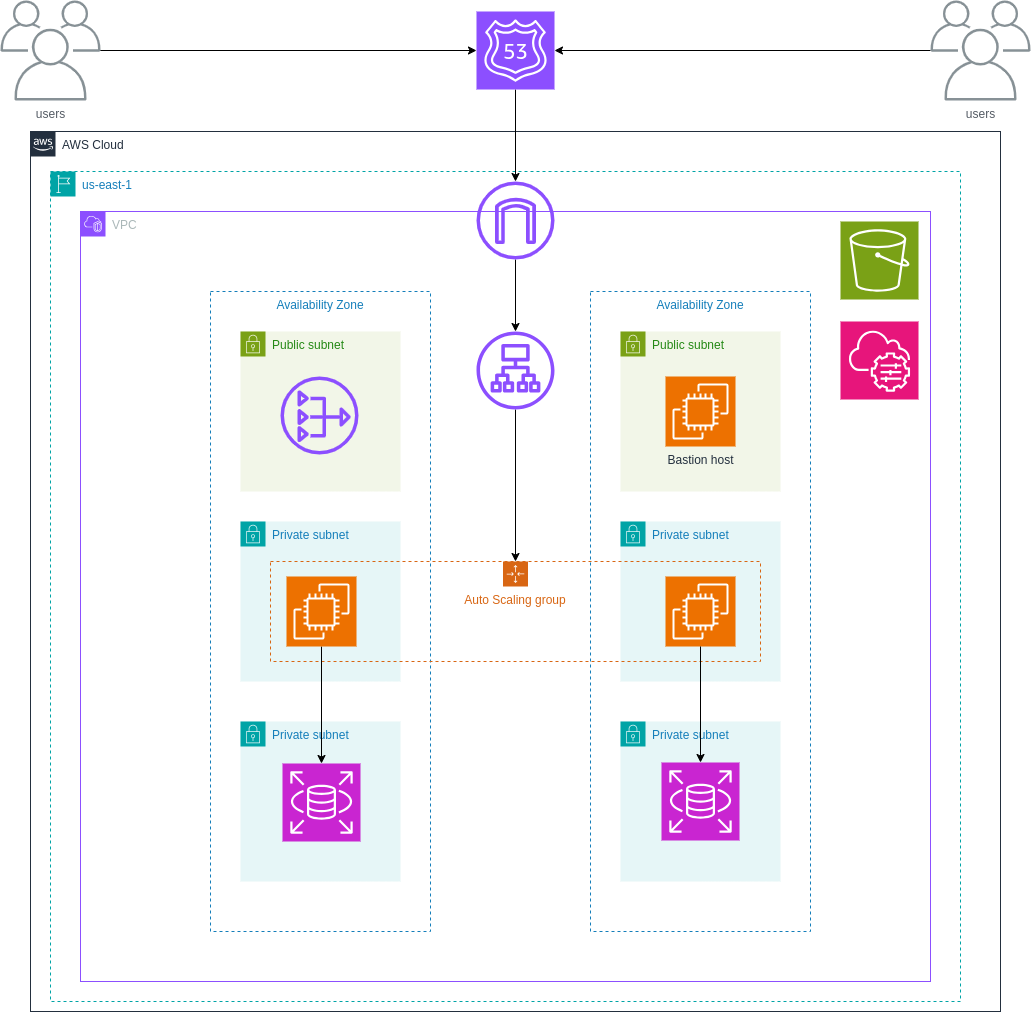

The diagram above was exported from draw.io. Its source (the exported page's mxGraphModel, read from the mxfile embedded in the PNG):
<mxGraphModel dx="2904" dy="810" grid="1" gridSize="10" guides="1" tooltips="1" connect="1" arrows="1" fold="1" page="1" pageScale="1" pageWidth="1169" pageHeight="827" math="0" shadow="0">
  <root>
    <mxCell id="0" />
    <mxCell id="1" parent="0" />
    <mxCell id="6XBskQKXupd1THMXSPwa-1" value="AWS Cloud" style="points=[[0,0],[0.25,0],[0.5,0],[0.75,0],[1,0],[1,0.25],[1,0.5],[1,0.75],[1,1],[0.75,1],[0.5,1],[0.25,1],[0,1],[0,0.75],[0,0.5],[0,0.25]];outlineConnect=0;gradientColor=none;html=1;whiteSpace=wrap;fontSize=12;fontStyle=0;container=1;pointerEvents=0;collapsible=0;recursiveResize=0;shape=mxgraph.aws4.group;grIcon=mxgraph.aws4.group_aws_cloud_alt;strokeColor=#232F3E;fillColor=none;verticalAlign=top;align=left;spacingLeft=30;fontColor=#232F3E;dashed=0;" parent="1" vertex="1">
      <mxGeometry x="-340" y="440" width="970" height="880" as="geometry" />
    </mxCell>
    <mxCell id="6XBskQKXupd1THMXSPwa-6" value="us-east-1" style="points=[[0,0],[0.25,0],[0.5,0],[0.75,0],[1,0],[1,0.25],[1,0.5],[1,0.75],[1,1],[0.75,1],[0.5,1],[0.25,1],[0,1],[0,0.75],[0,0.5],[0,0.25]];outlineConnect=0;gradientColor=none;html=1;whiteSpace=wrap;fontSize=12;fontStyle=0;container=1;pointerEvents=0;collapsible=0;recursiveResize=0;shape=mxgraph.aws4.group;grIcon=mxgraph.aws4.group_region;strokeColor=#00A4A6;fillColor=none;verticalAlign=top;align=left;spacingLeft=30;fontColor=#147EBA;dashed=1;" parent="6XBskQKXupd1THMXSPwa-1" vertex="1">
      <mxGeometry x="20" y="40" width="910" height="830" as="geometry" />
    </mxCell>
    <mxCell id="n0GiXMXYoQ9MLGe7OZmw-1" value="VPC" style="points=[[0,0],[0.25,0],[0.5,0],[0.75,0],[1,0],[1,0.25],[1,0.5],[1,0.75],[1,1],[0.75,1],[0.5,1],[0.25,1],[0,1],[0,0.75],[0,0.5],[0,0.25]];outlineConnect=0;gradientColor=none;html=1;whiteSpace=wrap;fontSize=12;fontStyle=0;container=1;pointerEvents=0;collapsible=0;recursiveResize=0;shape=mxgraph.aws4.group;grIcon=mxgraph.aws4.group_vpc2;strokeColor=#8C4FFF;fillColor=none;verticalAlign=top;align=left;spacingLeft=30;fontColor=#AAB7B8;dashed=0;" parent="6XBskQKXupd1THMXSPwa-6" vertex="1">
      <mxGeometry x="30" y="40" width="850" height="770" as="geometry" />
    </mxCell>
    <mxCell id="2C4NMv1FfApl9NM-EoUE-21" value="" style="edgeStyle=orthogonalEdgeStyle;rounded=0;orthogonalLoop=1;jettySize=auto;html=1;" edge="1" parent="n0GiXMXYoQ9MLGe7OZmw-1" source="n0GiXMXYoQ9MLGe7OZmw-27" target="75wpHgrGp6yglpPZs9wF-19">
      <mxGeometry relative="1" as="geometry" />
    </mxCell>
    <mxCell id="n0GiXMXYoQ9MLGe7OZmw-27" value="" style="sketch=0;outlineConnect=0;fontColor=#232F3E;gradientColor=none;fillColor=#8C4FFF;strokeColor=none;dashed=0;verticalLabelPosition=bottom;verticalAlign=top;align=center;html=1;fontSize=12;fontStyle=0;aspect=fixed;pointerEvents=1;shape=mxgraph.aws4.internet_gateway;" parent="n0GiXMXYoQ9MLGe7OZmw-1" vertex="1">
      <mxGeometry x="396" y="-30" width="78" height="78" as="geometry" />
    </mxCell>
    <mxCell id="75wpHgrGp6yglpPZs9wF-1" value="Availability Zone" style="fillColor=none;strokeColor=#147EBA;dashed=1;verticalAlign=top;fontStyle=0;fontColor=#147EBA;whiteSpace=wrap;html=1;" parent="n0GiXMXYoQ9MLGe7OZmw-1" vertex="1">
      <mxGeometry x="130" y="80" width="220" height="640" as="geometry" />
    </mxCell>
    <mxCell id="75wpHgrGp6yglpPZs9wF-3" value="Public subnet" style="points=[[0,0],[0.25,0],[0.5,0],[0.75,0],[1,0],[1,0.25],[1,0.5],[1,0.75],[1,1],[0.75,1],[0.5,1],[0.25,1],[0,1],[0,0.75],[0,0.5],[0,0.25]];outlineConnect=0;gradientColor=none;html=1;whiteSpace=wrap;fontSize=12;fontStyle=0;container=1;pointerEvents=0;collapsible=0;recursiveResize=0;shape=mxgraph.aws4.group;grIcon=mxgraph.aws4.group_security_group;grStroke=0;strokeColor=#7AA116;fillColor=#F2F6E8;verticalAlign=top;align=left;spacingLeft=30;fontColor=#248814;dashed=0;" parent="n0GiXMXYoQ9MLGe7OZmw-1" vertex="1">
      <mxGeometry x="160" y="120" width="160" height="160" as="geometry" />
    </mxCell>
    <mxCell id="75wpHgrGp6yglpPZs9wF-18" value="" style="sketch=0;outlineConnect=0;fontColor=#232F3E;gradientColor=none;fillColor=#8C4FFF;strokeColor=none;dashed=0;verticalLabelPosition=bottom;verticalAlign=top;align=center;html=1;fontSize=12;fontStyle=0;aspect=fixed;pointerEvents=1;shape=mxgraph.aws4.nat_gateway;" parent="75wpHgrGp6yglpPZs9wF-3" vertex="1">
      <mxGeometry x="40" y="45" width="78" height="78" as="geometry" />
    </mxCell>
    <mxCell id="75wpHgrGp6yglpPZs9wF-5" value="Private subnet" style="points=[[0,0],[0.25,0],[0.5,0],[0.75,0],[1,0],[1,0.25],[1,0.5],[1,0.75],[1,1],[0.75,1],[0.5,1],[0.25,1],[0,1],[0,0.75],[0,0.5],[0,0.25]];outlineConnect=0;gradientColor=none;html=1;whiteSpace=wrap;fontSize=12;fontStyle=0;container=1;pointerEvents=0;collapsible=0;recursiveResize=0;shape=mxgraph.aws4.group;grIcon=mxgraph.aws4.group_security_group;grStroke=0;strokeColor=#00A4A6;fillColor=#E6F6F7;verticalAlign=top;align=left;spacingLeft=30;fontColor=#147EBA;dashed=0;" parent="n0GiXMXYoQ9MLGe7OZmw-1" vertex="1">
      <mxGeometry x="160" y="310" width="160" height="160" as="geometry" />
    </mxCell>
    <mxCell id="75wpHgrGp6yglpPZs9wF-6" value="Private subnet" style="points=[[0,0],[0.25,0],[0.5,0],[0.75,0],[1,0],[1,0.25],[1,0.5],[1,0.75],[1,1],[0.75,1],[0.5,1],[0.25,1],[0,1],[0,0.75],[0,0.5],[0,0.25]];outlineConnect=0;gradientColor=none;html=1;whiteSpace=wrap;fontSize=12;fontStyle=0;container=1;pointerEvents=0;collapsible=0;recursiveResize=0;shape=mxgraph.aws4.group;grIcon=mxgraph.aws4.group_security_group;grStroke=0;strokeColor=#00A4A6;fillColor=#E6F6F7;verticalAlign=top;align=left;spacingLeft=30;fontColor=#147EBA;dashed=0;" parent="n0GiXMXYoQ9MLGe7OZmw-1" vertex="1">
      <mxGeometry x="160" y="510" width="160" height="160" as="geometry" />
    </mxCell>
    <mxCell id="75wpHgrGp6yglpPZs9wF-13" value="" style="sketch=0;points=[[0,0,0],[0.25,0,0],[0.5,0,0],[0.75,0,0],[1,0,0],[0,1,0],[0.25,1,0],[0.5,1,0],[0.75,1,0],[1,1,0],[0,0.25,0],[0,0.5,0],[0,0.75,0],[1,0.25,0],[1,0.5,0],[1,0.75,0]];outlineConnect=0;fontColor=#232F3E;fillColor=#C925D1;strokeColor=#ffffff;dashed=0;verticalLabelPosition=bottom;verticalAlign=top;align=center;html=1;fontSize=12;fontStyle=0;aspect=fixed;shape=mxgraph.aws4.resourceIcon;resIcon=mxgraph.aws4.rds;" parent="75wpHgrGp6yglpPZs9wF-6" vertex="1">
      <mxGeometry x="42" y="42" width="78" height="78" as="geometry" />
    </mxCell>
    <mxCell id="75wpHgrGp6yglpPZs9wF-8" value="Availability Zone" style="fillColor=none;strokeColor=#147EBA;dashed=1;verticalAlign=top;fontStyle=0;fontColor=#147EBA;whiteSpace=wrap;html=1;" parent="n0GiXMXYoQ9MLGe7OZmw-1" vertex="1">
      <mxGeometry x="510" y="80" width="220" height="640" as="geometry" />
    </mxCell>
    <mxCell id="75wpHgrGp6yglpPZs9wF-9" value="Public subnet" style="points=[[0,0],[0.25,0],[0.5,0],[0.75,0],[1,0],[1,0.25],[1,0.5],[1,0.75],[1,1],[0.75,1],[0.5,1],[0.25,1],[0,1],[0,0.75],[0,0.5],[0,0.25]];outlineConnect=0;gradientColor=none;html=1;whiteSpace=wrap;fontSize=12;fontStyle=0;container=1;pointerEvents=0;collapsible=0;recursiveResize=0;shape=mxgraph.aws4.group;grIcon=mxgraph.aws4.group_security_group;grStroke=0;strokeColor=#7AA116;fillColor=#F2F6E8;verticalAlign=top;align=left;spacingLeft=30;fontColor=#248814;dashed=0;" parent="n0GiXMXYoQ9MLGe7OZmw-1" vertex="1">
      <mxGeometry x="540" y="120" width="160" height="160" as="geometry" />
    </mxCell>
    <mxCell id="75wpHgrGp6yglpPZs9wF-17" value="Bastion host" style="sketch=0;points=[[0,0,0],[0.25,0,0],[0.5,0,0],[0.75,0,0],[1,0,0],[0,1,0],[0.25,1,0],[0.5,1,0],[0.75,1,0],[1,1,0],[0,0.25,0],[0,0.5,0],[0,0.75,0],[1,0.25,0],[1,0.5,0],[1,0.75,0]];outlineConnect=0;fontColor=#232F3E;fillColor=#ED7100;strokeColor=#ffffff;dashed=0;verticalLabelPosition=bottom;verticalAlign=top;align=center;html=1;fontSize=12;fontStyle=0;aspect=fixed;shape=mxgraph.aws4.resourceIcon;resIcon=mxgraph.aws4.ec2;" parent="75wpHgrGp6yglpPZs9wF-9" vertex="1">
      <mxGeometry x="45" y="45" width="70" height="70" as="geometry" />
    </mxCell>
    <mxCell id="75wpHgrGp6yglpPZs9wF-10" value="Private subnet" style="points=[[0,0],[0.25,0],[0.5,0],[0.75,0],[1,0],[1,0.25],[1,0.5],[1,0.75],[1,1],[0.75,1],[0.5,1],[0.25,1],[0,1],[0,0.75],[0,0.5],[0,0.25]];outlineConnect=0;gradientColor=none;html=1;whiteSpace=wrap;fontSize=12;fontStyle=0;container=1;pointerEvents=0;collapsible=0;recursiveResize=0;shape=mxgraph.aws4.group;grIcon=mxgraph.aws4.group_security_group;grStroke=0;strokeColor=#00A4A6;fillColor=#E6F6F7;verticalAlign=top;align=left;spacingLeft=30;fontColor=#147EBA;dashed=0;" parent="n0GiXMXYoQ9MLGe7OZmw-1" vertex="1">
      <mxGeometry x="540" y="310" width="160" height="160" as="geometry" />
    </mxCell>
    <mxCell id="75wpHgrGp6yglpPZs9wF-11" value="Private subnet" style="points=[[0,0],[0.25,0],[0.5,0],[0.75,0],[1,0],[1,0.25],[1,0.5],[1,0.75],[1,1],[0.75,1],[0.5,1],[0.25,1],[0,1],[0,0.75],[0,0.5],[0,0.25]];outlineConnect=0;gradientColor=none;html=1;whiteSpace=wrap;fontSize=12;fontStyle=0;container=1;pointerEvents=0;collapsible=0;recursiveResize=0;shape=mxgraph.aws4.group;grIcon=mxgraph.aws4.group_security_group;grStroke=0;strokeColor=#00A4A6;fillColor=#E6F6F7;verticalAlign=top;align=left;spacingLeft=30;fontColor=#147EBA;dashed=0;" parent="n0GiXMXYoQ9MLGe7OZmw-1" vertex="1">
      <mxGeometry x="540" y="510" width="160" height="160" as="geometry" />
    </mxCell>
    <mxCell id="75wpHgrGp6yglpPZs9wF-12" value="Auto Scaling group" style="points=[[0,0],[0.25,0],[0.5,0],[0.75,0],[1,0],[1,0.25],[1,0.5],[1,0.75],[1,1],[0.75,1],[0.5,1],[0.25,1],[0,1],[0,0.75],[0,0.5],[0,0.25]];outlineConnect=0;gradientColor=none;html=1;whiteSpace=wrap;fontSize=12;fontStyle=0;container=1;pointerEvents=0;collapsible=0;recursiveResize=0;shape=mxgraph.aws4.groupCenter;grIcon=mxgraph.aws4.group_auto_scaling_group;grStroke=1;strokeColor=#D86613;fillColor=none;verticalAlign=top;align=center;fontColor=#D86613;dashed=1;spacingTop=25;" parent="n0GiXMXYoQ9MLGe7OZmw-1" vertex="1">
      <mxGeometry x="190" y="350" width="490" height="100" as="geometry" />
    </mxCell>
    <mxCell id="75wpHgrGp6yglpPZs9wF-16" value="" style="sketch=0;points=[[0,0,0],[0.25,0,0],[0.5,0,0],[0.75,0,0],[1,0,0],[0,1,0],[0.25,1,0],[0.5,1,0],[0.75,1,0],[1,1,0],[0,0.25,0],[0,0.5,0],[0,0.75,0],[1,0.25,0],[1,0.5,0],[1,0.75,0]];outlineConnect=0;fontColor=#232F3E;fillColor=#ED7100;strokeColor=#ffffff;dashed=0;verticalLabelPosition=bottom;verticalAlign=top;align=center;html=1;fontSize=12;fontStyle=0;aspect=fixed;shape=mxgraph.aws4.resourceIcon;resIcon=mxgraph.aws4.ec2;" parent="75wpHgrGp6yglpPZs9wF-12" vertex="1">
      <mxGeometry x="395" y="15" width="70" height="70" as="geometry" />
    </mxCell>
    <mxCell id="75wpHgrGp6yglpPZs9wF-14" value="" style="sketch=0;points=[[0,0,0],[0.25,0,0],[0.5,0,0],[0.75,0,0],[1,0,0],[0,1,0],[0.25,1,0],[0.5,1,0],[0.75,1,0],[1,1,0],[0,0.25,0],[0,0.5,0],[0,0.75,0],[1,0.25,0],[1,0.5,0],[1,0.75,0]];outlineConnect=0;fontColor=#232F3E;fillColor=#C925D1;strokeColor=#ffffff;dashed=0;verticalLabelPosition=bottom;verticalAlign=top;align=center;html=1;fontSize=12;fontStyle=0;aspect=fixed;shape=mxgraph.aws4.resourceIcon;resIcon=mxgraph.aws4.rds;" parent="n0GiXMXYoQ9MLGe7OZmw-1" vertex="1">
      <mxGeometry x="581" y="551" width="78" height="78" as="geometry" />
    </mxCell>
    <mxCell id="2C4NMv1FfApl9NM-EoUE-27" style="edgeStyle=orthogonalEdgeStyle;rounded=0;orthogonalLoop=1;jettySize=auto;html=1;" edge="1" parent="n0GiXMXYoQ9MLGe7OZmw-1" source="75wpHgrGp6yglpPZs9wF-16" target="75wpHgrGp6yglpPZs9wF-14">
      <mxGeometry relative="1" as="geometry" />
    </mxCell>
    <mxCell id="2C4NMv1FfApl9NM-EoUE-26" style="edgeStyle=orthogonalEdgeStyle;rounded=0;orthogonalLoop=1;jettySize=auto;html=1;" edge="1" parent="n0GiXMXYoQ9MLGe7OZmw-1" source="75wpHgrGp6yglpPZs9wF-19" target="75wpHgrGp6yglpPZs9wF-12">
      <mxGeometry relative="1" as="geometry" />
    </mxCell>
    <mxCell id="75wpHgrGp6yglpPZs9wF-19" value="" style="sketch=0;outlineConnect=0;fontColor=#232F3E;gradientColor=none;fillColor=#8C4FFF;strokeColor=none;dashed=0;verticalLabelPosition=bottom;verticalAlign=top;align=center;html=1;fontSize=12;fontStyle=0;aspect=fixed;pointerEvents=1;shape=mxgraph.aws4.application_load_balancer;" parent="n0GiXMXYoQ9MLGe7OZmw-1" vertex="1">
      <mxGeometry x="396" y="120" width="78" height="78" as="geometry" />
    </mxCell>
    <mxCell id="75wpHgrGp6yglpPZs9wF-21" value="" style="sketch=0;points=[[0,0,0],[0.25,0,0],[0.5,0,0],[0.75,0,0],[1,0,0],[0,1,0],[0.25,1,0],[0.5,1,0],[0.75,1,0],[1,1,0],[0,0.25,0],[0,0.5,0],[0,0.75,0],[1,0.25,0],[1,0.5,0],[1,0.75,0]];outlineConnect=0;fontColor=#232F3E;fillColor=#7AA116;strokeColor=#ffffff;dashed=0;verticalLabelPosition=bottom;verticalAlign=top;align=center;html=1;fontSize=12;fontStyle=0;aspect=fixed;shape=mxgraph.aws4.resourceIcon;resIcon=mxgraph.aws4.s3;" parent="n0GiXMXYoQ9MLGe7OZmw-1" vertex="1">
      <mxGeometry x="760" y="10" width="78" height="78" as="geometry" />
    </mxCell>
    <mxCell id="2C4NMv1FfApl9NM-EoUE-28" style="edgeStyle=orthogonalEdgeStyle;rounded=0;orthogonalLoop=1;jettySize=auto;html=1;" edge="1" parent="n0GiXMXYoQ9MLGe7OZmw-1" source="75wpHgrGp6yglpPZs9wF-15" target="75wpHgrGp6yglpPZs9wF-13">
      <mxGeometry relative="1" as="geometry" />
    </mxCell>
    <mxCell id="75wpHgrGp6yglpPZs9wF-15" value="" style="sketch=0;points=[[0,0,0],[0.25,0,0],[0.5,0,0],[0.75,0,0],[1,0,0],[0,1,0],[0.25,1,0],[0.5,1,0],[0.75,1,0],[1,1,0],[0,0.25,0],[0,0.5,0],[0,0.75,0],[1,0.25,0],[1,0.5,0],[1,0.75,0]];outlineConnect=0;fontColor=#232F3E;fillColor=#ED7100;strokeColor=#ffffff;dashed=0;verticalLabelPosition=bottom;verticalAlign=top;align=center;html=1;fontSize=12;fontStyle=0;aspect=fixed;shape=mxgraph.aws4.resourceIcon;resIcon=mxgraph.aws4.ec2;" parent="n0GiXMXYoQ9MLGe7OZmw-1" vertex="1">
      <mxGeometry x="206" y="365" width="70" height="70" as="geometry" />
    </mxCell>
    <mxCell id="2C4NMv1FfApl9NM-EoUE-34" value="" style="sketch=0;points=[[0,0,0],[0.25,0,0],[0.5,0,0],[0.75,0,0],[1,0,0],[0,1,0],[0.25,1,0],[0.5,1,0],[0.75,1,0],[1,1,0],[0,0.25,0],[0,0.5,0],[0,0.75,0],[1,0.25,0],[1,0.5,0],[1,0.75,0]];points=[[0,0,0],[0.25,0,0],[0.5,0,0],[0.75,0,0],[1,0,0],[0,1,0],[0.25,1,0],[0.5,1,0],[0.75,1,0],[1,1,0],[0,0.25,0],[0,0.5,0],[0,0.75,0],[1,0.25,0],[1,0.5,0],[1,0.75,0]];outlineConnect=0;fontColor=#232F3E;fillColor=#E7157B;strokeColor=#ffffff;dashed=0;verticalLabelPosition=bottom;verticalAlign=top;align=center;html=1;fontSize=12;fontStyle=0;aspect=fixed;shape=mxgraph.aws4.resourceIcon;resIcon=mxgraph.aws4.systems_manager;" vertex="1" parent="n0GiXMXYoQ9MLGe7OZmw-1">
      <mxGeometry x="760" y="110" width="78" height="78" as="geometry" />
    </mxCell>
    <mxCell id="2C4NMv1FfApl9NM-EoUE-31" value="" style="edgeStyle=orthogonalEdgeStyle;rounded=0;orthogonalLoop=1;jettySize=auto;html=1;" edge="1" parent="1" source="n0GiXMXYoQ9MLGe7OZmw-25" target="n0GiXMXYoQ9MLGe7OZmw-27">
      <mxGeometry relative="1" as="geometry" />
    </mxCell>
    <mxCell id="n0GiXMXYoQ9MLGe7OZmw-25" value="" style="sketch=0;points=[[0,0,0],[0.25,0,0],[0.5,0,0],[0.75,0,0],[1,0,0],[0,1,0],[0.25,1,0],[0.5,1,0],[0.75,1,0],[1,1,0],[0,0.25,0],[0,0.5,0],[0,0.75,0],[1,0.25,0],[1,0.5,0],[1,0.75,0]];outlineConnect=0;fontColor=#232F3E;fillColor=#8C4FFF;strokeColor=#ffffff;dashed=0;verticalLabelPosition=bottom;verticalAlign=top;align=center;html=1;fontSize=12;fontStyle=0;aspect=fixed;shape=mxgraph.aws4.resourceIcon;resIcon=mxgraph.aws4.route_53;" parent="1" vertex="1">
      <mxGeometry x="106" y="320" width="78" height="78" as="geometry" />
    </mxCell>
    <mxCell id="2C4NMv1FfApl9NM-EoUE-9" value="users" style="sketch=0;outlineConnect=0;gradientColor=none;fontColor=#545B64;strokeColor=none;fillColor=#879196;dashed=0;verticalLabelPosition=bottom;verticalAlign=top;align=center;html=1;fontSize=12;fontStyle=0;aspect=fixed;shape=mxgraph.aws4.illustration_users;pointerEvents=1" vertex="1" parent="1">
      <mxGeometry x="-370" y="309" width="100" height="100" as="geometry" />
    </mxCell>
    <mxCell id="2C4NMv1FfApl9NM-EoUE-11" style="edgeStyle=orthogonalEdgeStyle;rounded=0;orthogonalLoop=1;jettySize=auto;html=1;entryX=0;entryY=0.5;entryDx=0;entryDy=0;entryPerimeter=0;" edge="1" parent="1" source="2C4NMv1FfApl9NM-EoUE-9" target="n0GiXMXYoQ9MLGe7OZmw-25">
      <mxGeometry relative="1" as="geometry" />
    </mxCell>
    <mxCell id="2C4NMv1FfApl9NM-EoUE-12" value="users" style="sketch=0;outlineConnect=0;gradientColor=none;fontColor=#545B64;strokeColor=none;fillColor=#879196;dashed=0;verticalLabelPosition=bottom;verticalAlign=top;align=center;html=1;fontSize=12;fontStyle=0;aspect=fixed;shape=mxgraph.aws4.illustration_users;pointerEvents=1" vertex="1" parent="1">
      <mxGeometry x="560" y="309" width="100" height="100" as="geometry" />
    </mxCell>
    <mxCell id="2C4NMv1FfApl9NM-EoUE-13" style="edgeStyle=orthogonalEdgeStyle;rounded=0;orthogonalLoop=1;jettySize=auto;html=1;entryX=1;entryY=0.5;entryDx=0;entryDy=0;entryPerimeter=0;" edge="1" parent="1" source="2C4NMv1FfApl9NM-EoUE-12" target="n0GiXMXYoQ9MLGe7OZmw-25">
      <mxGeometry relative="1" as="geometry" />
    </mxCell>
  </root>
</mxGraphModel>